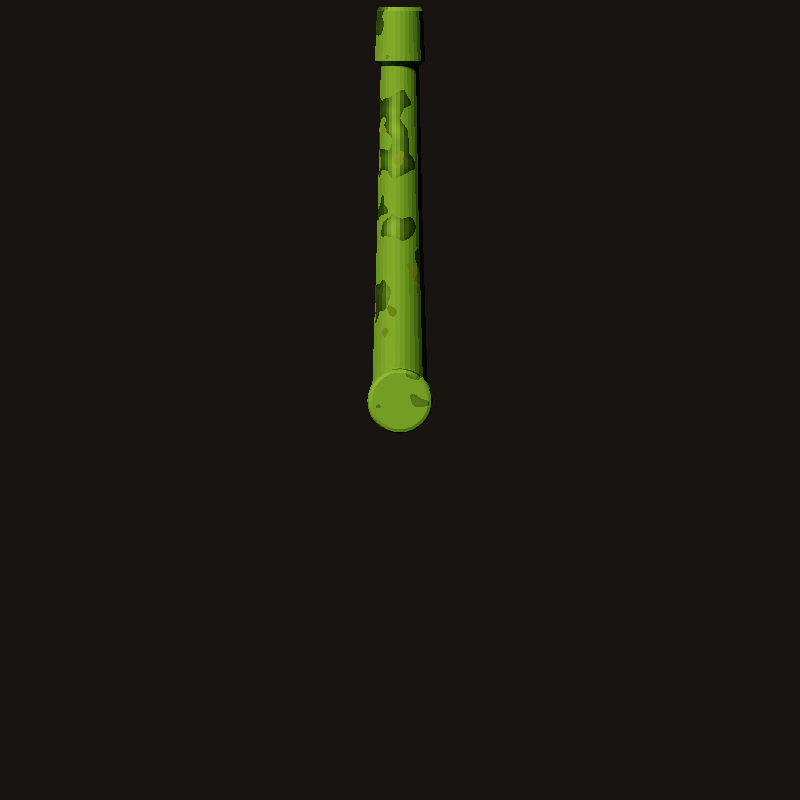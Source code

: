 # Source: amb_gun.blend  (saved by Blender 2.79.0; exported with 4.5.12 LTS)
import bpy
from mathutils import Matrix  # noqa: F401  (used for matrix-valued properties, if any)

bpy.ops.wm.read_factory_settings(use_empty=True)
scene = bpy.context.scene
scene.name = 'Scene'

# ---- collections
col_collection_1 = bpy.data.collections.new('Collection 1'); scene.collection.children.link(col_collection_1)

# ---- materials (node trees are filled in below, after node groups)
mat_military = bpy.data.materials.new('Military')
mat_military.alpha_threshold = 0.0
mat_military.roughness = 0.5

# ---- material node trees
mat_military.use_nodes = True; mat_military.node_tree.nodes.clear()
_N = mat_military.node_tree.nodes; _L = mat_military.node_tree.links
n0 = _N.new('ShaderNodeMapping'); n0.name = 'Mapping'; n0.location = (-1004, 322)
n1 = _N.new('ShaderNodeTexCoord'); n1.name = 'Texture Coordinate'; n1.location = (-1214, 305)
n2 = _N.new('ShaderNodeMapping'); n2.name = 'Mapping.001'; n2.location = (-999, -97)
n2.inputs[1].default_value = (10.3, 4.7, -14.8)
n3 = _N.new('ShaderNodeTexCoord'); n3.name = 'Texture Coordinate.001'; n3.location = (-1209, -114)
n4 = _N.new('ShaderNodeTexNoise'); n4.name = 'Noise Texture'; n4.location = (-714, 261)
n5 = _N.new('ShaderNodeTexNoise'); n5.name = 'Noise Texture.001'; n5.location = (-709, -158)
n6 = _N.new('ShaderNodeMath'); n6.name = 'Math'; n6.location = (-479, 111)
n6.operation = 'LESS_THAN'
n6.inputs[1].default_value = 0.56
n7 = _N.new('ShaderNodeOutputMaterial'); n7.name = 'Material Output'; n7.location = (692, 292)
n8 = _N.new('ShaderNodeMath'); n8.name = 'Math.001'; n8.location = (-251, 161)
n8.use_clamp = True
n9 = _N.new('ShaderNodeMix'); n9.name = 'Mix'; n9.location = (15, 268)
n9.data_type = 'RGBA'
n9.inputs[6].default_value = (0.2594, 0.06323, 0.0, 1.0)
n9.inputs[7].default_value = (0.122, 0.2594, 0.01491, 1.0)
n10 = _N.new('ShaderNodeMath'); n10.name = 'Math.005'; n10.location = (-31, 103)
n10.operation = 'SUBTRACT'
n10.use_clamp = True
n11 = _N.new('ShaderNodeMath'); n11.name = 'Math.002'; n11.location = (-504, -100)
n11.operation = 'LESS_THAN'
n11.inputs[1].default_value = 0.66
n12 = _N.new('ShaderNodeInvert'); n12.name = 'Invert'; n12.location = (-57, -119)
n12.inputs[0].default_value = 0.6818
n13 = _N.new('ShaderNodeMath'); n13.name = 'Math.003'; n13.location = (-315, -139)
n13.use_clamp = True
n13.inputs[1].default_value = 0.8
n14 = _N.new('ShaderNodeMath'); n14.name = 'Math.004'; n14.location = (177, 38)
n15 = _N.new('ShaderNodeBsdfPrincipled'); n15.name = 'Principled BSDF'; n15.location = (410, 209)
n15.width = 150
n15.subsurface_method = 'BURLEY'
n15.inputs[1].default_value = 1.0
n15.inputs[3].default_value = 1.45
n15.inputs[9].default_value = (1.0, 1.0, 1.0)
n15.inputs[13].default_value = 1.0
_L.new(n0.outputs[0], n4.inputs[0])
_L.new(n1.outputs[3], n0.inputs[0])
_L.new(n4.outputs[0], n6.inputs[0])
_L.new(n6.outputs[0], n8.inputs[0])
_L.new(n8.outputs[0], n10.inputs[0])
_L.new(n4.outputs[0], n8.inputs[1])
_L.new(n2.outputs[0], n5.inputs[0])
_L.new(n3.outputs[3], n2.inputs[0])
_L.new(n11.outputs[0], n13.inputs[0])
_L.new(n5.outputs[0], n11.inputs[0])
_L.new(n13.outputs[0], n9.inputs[0])
_L.new(n9.outputs[2], n15.inputs[0])
_L.new(n14.outputs[0], n15.inputs[2])
_L.new(n10.outputs[0], n14.inputs[0])
_L.new(n11.outputs[0], n12.inputs[1])
_L.new(n12.outputs[0], n14.inputs[1])
_L.new(n15.outputs[0], n7.inputs[0])
n7.is_active_output = True

# ---- world
world_world = bpy.data.worlds.new('World'); scene.world = world_world
world_world.use_nodes = True; world_world.node_tree.nodes.clear()
_N = world_world.node_tree.nodes; _L = world_world.node_tree.links
n0 = _N.new('ShaderNodeOutputWorld'); n0.name = 'World Output'; n0.location = (300, 300)
n1 = _N.new('ShaderNodeBackground'); n1.name = 'Background'; n1.location = (10, 300)
n1.inputs[1].default_value = 0.01
n2 = _N.new('ShaderNodeTexSky'); n2.name = 'Sky Texture'; n2.location = (-190, 300)
n2.sky_type = 'PREETHAM'
n2.sun_direction = (-0.8873, 0.3676, 0.2786)
n2.sun_elevation = 1.571
_L.new(n1.outputs[0], n0.inputs[0])
_L.new(n2.outputs[0], n1.inputs[0])
n0.is_active_output = True
world_world.color = (0.05088, 0.05088, 0.05088)
world_world.use_sun_shadow = False
world_world.sun_shadow_jitter_overblur = 0.0
world_world.cycles.sampling_method = 'MANUAL'

# ---- cameras
cam_camera_001 = bpy.data.cameras.new('Camera.001')
cam_camera_001.type = 'ORTHO'
cam_camera_001.clip_end = 100.0
cam_camera_001.lens = 35.0
cam_camera_001.sensor_width = 32.0
cam_camera_001.sensor_height = 18.0
cam_camera_001.ortho_scale = 3.2
cam_camera_001.display_size = 2.0
cam_camera_001.dof.focus_distance = 0.0

# ---- lights
light_sun = bpy.data.lights.new('Sun', 'SUN')
light_sun.transmission_factor = 0.0
light_sun.angle = 0.1993
light_sun.shadow_buffer_clip_start = 0.5
light_sun.shadow_soft_size = 0.1
light_sun.shadow_cascade_max_distance = 1000.0

# ---- meshes
me_cylinder_002 = bpy.data.meshes.new('Cylinder.002')
me_cylinder_002.from_pydata([(4.75e-08, 0.1129, -0.01462), (4.989e-08, 0.08977, 0.7289), (0.02203, 0.1108, -0.01462), (0.01751, 0.08805, 0.7289), (0.04321, 0.1043, -0.01462), (0.03436, 0.08294, 0.7289), (0.06274, 0.09389, -0.01462), (0.04988, 0.07464, 0.7289), (0.07985, 0.07985, -0.01462), (0.06348, 0.06348, 0.7289), (0.09389, 0.06274, -0.01462), (0.07464, 0.04988, 0.7289), (0.1043, 0.04321, -0.01462), (0.08294, 0.03436, 0.7289), (0.1108, 0.02203, -0.01462), (0.08805, 0.01751, 0.7289), (0.1129, 2.911e-07, -0.01462), (0.08977, 2.977e-07, 0.7289), (0.1108, -0.02203, -0.01462), (0.08805, -0.01751, 0.7289), (0.1043, -0.04321, -0.01462), (0.08294, -0.03435, 0.7289), (0.09389, -0.06273, -0.01462), (0.07464, -0.04988, 0.7289), (0.07985, -0.07985, -0.01462), (0.06348, -0.06348, 0.7289), (0.06274, -0.09389, -0.01462), (0.04988, -0.07464, 0.7289), (0.04321, -0.1043, -0.01462), (0.03436, -0.08294, 0.7289), (0.02203, -0.1108, -0.01462), (0.01751, -0.08805, 0.7289), (1.071e-08, -0.1129, -0.01462), (2.064e-08, -0.08977, 0.7289), (-0.02203, -0.1108, -0.01462), (-0.01751, -0.08805, 0.7289), (-0.04321, -0.1043, -0.01462), (-0.03436, -0.08294, 0.7289), (-0.06274, -0.09389, -0.01462), (-0.04988, -0.07464, 0.7289), (-0.07985, -0.07985, -0.01462), (-0.06348, -0.06348, 0.7289), (-0.09389, -0.06273, -0.01462), (-0.07464, -0.04988, 0.7289), (-0.1043, -0.04321, -0.01462), (-0.08294, -0.03435, 0.7289), (-0.1108, -0.02203, -0.01462), (-0.08805, -0.01751, 0.7289), (-0.1129, 3.916e-07, -0.01462), (-0.08977, 3.776e-07, 0.7289), (-0.1108, 0.02203, -0.01462), (-0.08805, 0.01751, 0.7289), (-0.1043, 0.04321, -0.01462), (-0.08294, 0.03436, 0.7289), (-0.09389, 0.06274, -0.01462), (-0.07464, 0.04988, 0.7289), (-0.07985, 0.07985, -0.01462), (-0.06348, 0.06348, 0.7289), (-0.06273, 0.09389, -0.01462), (-0.04988, 0.07464, 0.7289), (-0.04321, 0.1043, -0.01462), (-0.03435, 0.08294, 0.7289), (-0.02203, 0.1108, -0.01462), (-0.01751, 0.08805, 0.7289), (0.01498, 0.07532, 1.341), (-2.199e-07, 0.0768, 1.341), (0.02939, 0.07095, 1.341), (0.04267, 0.06386, 1.341), (0.05431, 0.05431, 1.341), (0.06386, 0.04267, 1.341), (0.07095, 0.02939, 1.341), (0.07532, 0.01498, 1.341), (0.0768, 3.017e-07, 1.341), (0.07532, -0.01498, 1.341), (0.07095, -0.02939, 1.341), (0.06386, -0.04267, 1.341), (0.05431, -0.0543, 1.341), (0.04267, -0.06386, 1.341), (0.02939, -0.07095, 1.341), (0.01498, -0.07532, 1.341), (-2.45e-07, -0.0768, 1.341), (-0.01498, -0.07532, 1.341), (-0.02939, -0.07095, 1.341), (-0.04267, -0.06386, 1.341), (-0.05431, -0.0543, 1.341), (-0.06386, -0.04267, 1.341), (-0.07095, -0.02939, 1.341), (-0.07532, -0.01498, 1.341), (-0.0768, 3.7e-07, 1.341), (-0.07532, 0.01498, 1.341), (-0.07095, 0.02939, 1.341), (-0.06386, 0.04267, 1.341), (-0.05431, 0.05431, 1.341), (-0.04267, 0.06386, 1.341), (-0.02939, 0.07095, 1.341), (-0.01498, 0.07532, 1.341), (0.0196, 0.09855, 1.359), (-2.108e-07, 0.1005, 1.359), (0.03845, 0.09284, 1.359), (0.05583, 0.08355, 1.359), (0.07105, 0.07105, 1.359), (0.08355, 0.05583, 1.359), (0.09284, 0.03845, 1.359), (0.09855, 0.0196, 1.359), (0.1005, 2.95e-07, 1.359), (0.09855, -0.0196, 1.359), (0.09284, -0.03845, 1.359), (0.08355, -0.05583, 1.359), (0.07105, -0.07105, 1.359), (0.05583, -0.08355, 1.359), (0.03845, -0.09284, 1.359), (0.0196, -0.09855, 1.359), (-2.435e-07, -0.1005, 1.359), (-0.0196, -0.09855, 1.359), (-0.03845, -0.09284, 1.359), (-0.05583, -0.08355, 1.359), (-0.07105, -0.07105, 1.359), (-0.08355, -0.05583, 1.359), (-0.09284, -0.03845, 1.359), (-0.09855, -0.0196, 1.359), (-0.1005, 3.844e-07, 1.359), (-0.09855, 0.0196, 1.359), (-0.09284, 0.03845, 1.359), (-0.08355, 0.05583, 1.359), (-0.07105, 0.07105, 1.359), (-0.05583, 0.08355, 1.359), (-0.03845, 0.09284, 1.359), (-0.0196, 0.09855, 1.359), (0.01803, 0.09064, 1.559), (-2.447e-07, 0.09242, 1.559), (0.03537, 0.08538, 1.559), (0.05135, 0.07684, 1.559), (0.06535, 0.06535, 1.559), (0.07684, 0.05135, 1.559), (0.08538, 0.03537, 1.559), (0.09064, 0.01803, 1.559), (0.09242, 2.971e-07, 1.559), (0.09064, -0.01803, 1.559), (0.08538, -0.03537, 1.559), (0.07684, -0.05135, 1.559), (0.06535, -0.06535, 1.559), (0.05135, -0.07684, 1.559), (0.03537, -0.08538, 1.559), (0.01803, -0.09064, 1.559), (-2.748e-07, -0.09242, 1.559), (-0.01803, -0.09064, 1.559), (-0.03537, -0.08538, 1.559), (-0.05135, -0.07684, 1.559), (-0.06535, -0.06535, 1.559), (-0.07684, -0.05135, 1.559), (-0.08538, -0.03537, 1.559), (-0.09064, -0.01803, 1.559), (-0.09242, 3.794e-07, 1.559), (-0.09064, 0.01803, 1.559), (-0.08538, 0.03537, 1.559), (-0.07684, 0.05135, 1.559), (-0.06535, 0.06535, 1.559), (-0.05135, 0.07684, 1.559), (-0.03537, 0.08538, 1.559), (-0.01803, 0.09064, 1.559), (0.01616, 0.08123, 1.575), (-2.414e-07, 0.08282, 1.575), (0.03169, 0.07652, 1.575), (0.04601, 0.06886, 1.575), (0.05856, 0.05856, 1.575), (0.06886, 0.04601, 1.575), (0.07652, 0.03169, 1.575), (0.08123, 0.01616, 1.575), (0.08282, 3e-07, 1.575), (0.08123, -0.01616, 1.575), (0.07652, -0.03169, 1.575), (0.06886, -0.04601, 1.575), (0.05856, -0.05856, 1.575), (0.04601, -0.06886, 1.575), (0.03169, -0.07652, 1.575), (0.01616, -0.08123, 1.575), (-2.684e-07, -0.08282, 1.575), (-0.01616, -0.08123, 1.575), (-0.03169, -0.07652, 1.575), (-0.04601, -0.06886, 1.575), (-0.05856, -0.05856, 1.575), (-0.06886, -0.04601, 1.575), (-0.07652, -0.03169, 1.575), (-0.08123, -0.01616, 1.575), (-0.08282, 3.737e-07, 1.575), (-0.08123, 0.01616, 1.575), (-0.07652, 0.03169, 1.575), (-0.06886, 0.04601, 1.575), (-0.05856, 0.05856, 1.575), (-0.04601, 0.06886, 1.575), (-0.03169, 0.07652, 1.575), (-0.01616, 0.08123, 1.575), (0.01294, 0.06506, 1.566), (-2.441e-07, 0.06633, 1.566), (0.02538, 0.06128, 1.566), (0.03685, 0.05515, 1.566), (0.0469, 0.0469, 1.566), (0.05515, 0.03685, 1.566), (0.06128, 0.02538, 1.566), (0.06505, 0.01294, 1.566), (0.06633, 3.045e-07, 1.566), (0.06505, -0.01294, 1.566), (0.06128, -0.02538, 1.566), (0.05515, -0.03685, 1.566), (0.0469, -0.0469, 1.566), (0.03685, -0.05515, 1.566), (0.02538, -0.06128, 1.566), (0.01294, -0.06505, 1.566), (-2.657e-07, -0.06633, 1.566), (-0.01294, -0.06505, 1.566), (-0.02538, -0.06128, 1.566), (-0.03685, -0.05515, 1.566), (-0.0469, -0.0469, 1.566), (-0.05515, -0.03685, 1.566), (-0.06128, -0.02538, 1.566), (-0.06506, -0.01294, 1.566), (-0.06633, 3.635e-07, 1.566), (-0.06506, 0.01294, 1.566), (-0.06128, 0.02538, 1.566), (-0.05515, 0.03685, 1.566), (-0.0469, 0.0469, 1.566), (-0.03685, 0.05515, 1.566), (-0.02538, 0.06128, 1.566), (-0.01294, 0.06506, 1.566), (0.01294, 0.06506, 1.436), (-2.882e-07, 0.06633, 1.436), (0.02538, 0.06128, 1.436), (0.03685, 0.05515, 1.436), (0.0469, 0.0469, 1.436), (0.05515, 0.03685, 1.436), (0.06128, 0.02538, 1.436), (0.06505, 0.01294, 1.436), (0.06633, 3.045e-07, 1.436), (0.06505, -0.01294, 1.436), (0.06128, -0.02538, 1.436), (0.05515, -0.03685, 1.436), (0.0469, -0.0469, 1.436), (0.03685, -0.05515, 1.436), (0.02538, -0.06128, 1.436), (0.01294, -0.06505, 1.436), (-3.098e-07, -0.06633, 1.436), (-0.01294, -0.06505, 1.436), (-0.02538, -0.06128, 1.436), (-0.03685, -0.05515, 1.436), (-0.0469, -0.0469, 1.436), (-0.05515, -0.03685, 1.436), (-0.06128, -0.02538, 1.436), (-0.06506, -0.01294, 1.436), (-0.06633, 3.635e-07, 1.436), (-0.06506, 0.01294, 1.436), (-0.06128, 0.02538, 1.436), (-0.05515, 0.03685, 1.436), (-0.0469, 0.0469, 1.436), (-0.03685, 0.05515, 1.436), (-0.02538, 0.06128, 1.436), (-0.01294, 0.06506, 1.436)], [], [(0, 1, 3, 2), (2, 3, 5, 4), (4, 5, 7, 6), (6, 7, 9, 8), (8, 9, 11, 10), (10, 11, 13, 12), (12, 13, 15, 14), (14, 15, 17, 16), (16, 17, 19, 18), (18, 19, 21, 20), (20, 21, 23, 22), (22, 23, 25, 24), (24, 25, 27, 26), (26, 27, 29, 28), (28, 29, 31, 30), (30, 31, 33, 32), (32, 33, 35, 34), (34, 35, 37, 36), (36, 37, 39, 38), (38, 39, 41, 40), (40, 41, 43, 42), (42, 43, 45, 44), (44, 45, 47, 46), (46, 47, 49, 48), (48, 49, 51, 50), (50, 51, 53, 52), (52, 53, 55, 54), (54, 55, 57, 56), (56, 57, 59, 58), (58, 59, 61, 60), (11, 9, 68, 69), (60, 61, 63, 62), (62, 63, 1, 0), (0, 2, 4, 6, 8, 10, 12, 14, 16, 18, 20, 22, 24, 26, 28, 30, 32, 34, 36, 38, 40, 42, 44, 46, 48, 50, 52, 54, 56, 58, 60, 62), (76, 75, 107, 108), (29, 27, 77, 78), (47, 45, 86, 87), (3, 1, 65, 64), (1, 63, 95, 65), (21, 19, 73, 74), (39, 37, 82, 83), (57, 55, 91, 92), (13, 11, 69, 70), (31, 29, 78, 79), (49, 47, 87, 88), (5, 3, 64, 66), (23, 21, 74, 75), (41, 39, 83, 84), (59, 57, 92, 93), (15, 13, 70, 71), (33, 31, 79, 80), (51, 49, 88, 89), (7, 5, 66, 67), (25, 23, 75, 76), (43, 41, 84, 85), (61, 59, 93, 94), (17, 15, 71, 72), (35, 33, 80, 81), (53, 51, 89, 90), (9, 7, 67, 68), (27, 25, 76, 77), (45, 43, 85, 86), (63, 61, 94, 95), (19, 17, 72, 73), (37, 35, 81, 82), (55, 53, 90, 91), (111, 110, 142, 143), (90, 89, 121, 122), (77, 76, 108, 109), (91, 90, 122, 123), (78, 77, 109, 110), (64, 65, 97, 96), (92, 91, 123, 124), (79, 78, 110, 111), (66, 64, 96, 98), (93, 92, 124, 125), (80, 79, 111, 112), (67, 66, 98, 99), (94, 93, 125, 126), (81, 80, 112, 113), (68, 67, 99, 100), (95, 94, 126, 127), (82, 81, 113, 114), (69, 68, 100, 101), (65, 95, 127, 97), (83, 82, 114, 115), (70, 69, 101, 102), (84, 83, 115, 116), (71, 70, 102, 103), (85, 84, 116, 117), (72, 71, 103, 104), (86, 85, 117, 118), (73, 72, 104, 105), (87, 86, 118, 119), (74, 73, 105, 106), (88, 87, 119, 120), (75, 74, 106, 107), (89, 88, 120, 121), (146, 145, 177, 178), (98, 96, 128, 130), (125, 124, 156, 157), (112, 111, 143, 144), (99, 98, 130, 131), (126, 125, 157, 158), (113, 112, 144, 145), (100, 99, 131, 132), (127, 126, 158, 159), (114, 113, 145, 146), (101, 100, 132, 133), (97, 127, 159, 129), (115, 114, 146, 147), (102, 101, 133, 134), (116, 115, 147, 148), (103, 102, 134, 135), (117, 116, 148, 149), (104, 103, 135, 136), (118, 117, 149, 150), (105, 104, 136, 137), (119, 118, 150, 151), (106, 105, 137, 138), (120, 119, 151, 152), (107, 106, 138, 139), (121, 120, 152, 153), (108, 107, 139, 140), (122, 121, 153, 154), (109, 108, 140, 141), (123, 122, 154, 155), (110, 109, 141, 142), (96, 97, 129, 128), (124, 123, 155, 156), (181, 180, 212, 213), (133, 132, 164, 165), (129, 159, 191, 161), (147, 146, 178, 179), (134, 133, 165, 166), (148, 147, 179, 180), (135, 134, 166, 167), (149, 148, 180, 181), (136, 135, 167, 168), (150, 149, 181, 182), (137, 136, 168, 169), (151, 150, 182, 183), (138, 137, 169, 170), (152, 151, 183, 184), (139, 138, 170, 171), (153, 152, 184, 185), (140, 139, 171, 172), (154, 153, 185, 186), (141, 140, 172, 173), (155, 154, 186, 187), (142, 141, 173, 174), (128, 129, 161, 160), (156, 155, 187, 188), (143, 142, 174, 175), (130, 128, 160, 162), (157, 156, 188, 189), (144, 143, 175, 176), (131, 130, 162, 163), (158, 157, 189, 190), (145, 144, 176, 177), (132, 131, 163, 164), (159, 158, 190, 191), (216, 215, 247, 248), (168, 167, 199, 200), (182, 181, 213, 214), (169, 168, 200, 201), (183, 182, 214, 215), (170, 169, 201, 202), (184, 183, 215, 216), (171, 170, 202, 203), (185, 184, 216, 217), (172, 171, 203, 204), (186, 185, 217, 218), (173, 172, 204, 205), (187, 186, 218, 219), (174, 173, 205, 206), (160, 161, 193, 192), (188, 187, 219, 220), (175, 174, 206, 207), (162, 160, 192, 194), (189, 188, 220, 221), (176, 175, 207, 208), (163, 162, 194, 195), (190, 189, 221, 222), (177, 176, 208, 209), (164, 163, 195, 196), (191, 190, 222, 223), (178, 177, 209, 210), (165, 164, 196, 197), (161, 191, 223, 193), (179, 178, 210, 211), (166, 165, 197, 198), (180, 179, 211, 212), (167, 166, 198, 199), (224, 225, 255, 254, 253, 252, 251, 250, 249, 248, 247, 246, 245, 244, 243, 242, 241, 240, 239, 238, 237, 236, 235, 234, 233, 232, 231, 230, 229, 228, 227, 226), (203, 202, 234, 235), (217, 216, 248, 249), (204, 203, 235, 236), (218, 217, 249, 250), (205, 204, 236, 237), (219, 218, 250, 251), (206, 205, 237, 238), (192, 193, 225, 224), (220, 219, 251, 252), (207, 206, 238, 239), (194, 192, 224, 226), (221, 220, 252, 253), (208, 207, 239, 240), (195, 194, 226, 227), (222, 221, 253, 254), (209, 208, 240, 241), (196, 195, 227, 228), (223, 222, 254, 255), (210, 209, 241, 242), (197, 196, 228, 229), (193, 223, 255, 225), (211, 210, 242, 243), (198, 197, 229, 230), (212, 211, 243, 244), (199, 198, 230, 231), (213, 212, 244, 245), (200, 199, 231, 232), (214, 213, 245, 246), (201, 200, 232, 233), (215, 214, 246, 247), (202, 201, 233, 234)])
me_cylinder_002.materials.append(mat_military)
me_cylinder_002.use_remesh_preserve_volume = False
me_cylinder_002.use_remesh_preserve_attributes = False
me_cylinder_002.use_mirror_vertex_groups = False
me_cylinder_002.update()
me_cylinder_001 = bpy.data.meshes.new('Cylinder.001')
me_cylinder_001.from_pydata([(4.656e-08, 0.1306, -0.1306), (0.02547, 0.1281, -0.1306), (0.04997, 0.1206, -0.1306), (0.07254, 0.1086, -0.1306), (0.09233, 0.09233, -0.1306), (0.1086, 0.07254, -0.1306), (0.1206, 0.04997, -0.1306), (0.1281, 0.02547, -0.1306), (0.1306, 2.868e-07, -0.1306), (0.1281, -0.02547, -0.1306), (0.1206, -0.04997, -0.1306), (0.1086, -0.07254, -0.1306), (0.09233, -0.09233, -0.1306), (0.07254, -0.1086, -0.1306), (0.04997, -0.1206, -0.1306), (0.02547, -0.1281, -0.1306), (4.011e-09, -0.1306, -0.1306), (-0.02547, -0.1281, -0.1306), (-0.04997, -0.1206, -0.1306), (-0.07254, -0.1086, -0.1306), (-0.09233, -0.09233, -0.1306), (-0.1086, -0.07254, -0.1306), (-0.1206, -0.04997, -0.1306), (-0.1281, -0.02547, -0.1306), (-0.1306, 4.03e-07, -0.1306), (-0.1281, 0.02547, -0.1306), (-0.1206, 0.04997, -0.1306), (-0.1086, 0.07254, -0.1306), (-0.09233, 0.09233, -0.1306), (-0.07254, 0.1086, -0.1306), (-0.04997, 0.1206, -0.1306), (-0.02547, 0.1281, -0.1306), (1.839e-08, 0.1128, 0.1306), (4.656e-08, 0.1306, 0.1128), (3.832e-08, 0.1254, 0.1254), (0.022, 0.1106, 0.1306), (0.02547, 0.1281, 0.1128), (0.02446, 0.123, 0.1254), (0.04315, 0.1042, 0.1306), (0.04997, 0.1206, 0.1128), (0.04797, 0.1158, 0.1254), (0.06265, 0.09376, 0.1306), (0.07254, 0.1086, 0.1128), (0.06965, 0.1042, 0.1254), (0.07974, 0.07974, 0.1306), (0.09233, 0.09233, 0.1128), (0.08864, 0.08864, 0.1254), (0.09376, 0.06265, 0.1306), (0.1086, 0.07254, 0.1128), (0.1042, 0.06965, 0.1254), (0.1042, 0.04315, 0.1306), (0.1206, 0.04997, 0.1128), (0.1158, 0.04797, 0.1254), (0.1106, 0.022, 0.1306), (0.1281, 0.02547, 0.1128), (0.123, 0.02446, 0.1254), (0.1128, 3.274e-07, 0.1306), (0.1306, 2.868e-07, 0.1128), (0.1254, 2.987e-07, 0.1254), (0.1106, -0.022, 0.1306), (0.1281, -0.02547, 0.1128), (0.123, -0.02446, 0.1254), (0.1042, -0.04315, 0.1306), (0.1206, -0.04997, 0.1128), (0.1158, -0.04797, 0.1254), (0.09376, -0.06265, 0.1306), (0.1086, -0.07254, 0.1128), (0.1042, -0.06965, 0.1254), (0.07974, -0.07973, 0.1306), (0.09233, -0.09233, 0.1128), (0.08864, -0.08864, 0.1254), (0.06265, -0.09376, 0.1306), (0.07254, -0.1086, 0.1128), (0.06965, -0.1042, 0.1254), (0.04315, -0.1042, 0.1306), (0.04997, -0.1206, 0.1128), (0.04797, -0.1158, 0.1254), (0.022, -0.1106, 0.1306), (0.02547, -0.1281, 0.1128), (0.02446, -0.1229, 0.1254), (3.492e-09, -0.1128, 0.1306), (4.011e-09, -0.1306, 0.1128), (3.871e-09, -0.1254, 0.1254), (-0.022, -0.1106, 0.1306), (-0.02547, -0.1281, 0.1128), (-0.02446, -0.1229, 0.1254), (-0.04315, -0.1042, 0.1306), (-0.04997, -0.1206, 0.1128), (-0.04797, -0.1158, 0.1254), (-0.06265, -0.09376, 0.1306), (-0.07254, -0.1086, 0.1128), (-0.06965, -0.1042, 0.1254), (-0.07974, -0.07973, 0.1306), (-0.09233, -0.09233, 0.1128), (-0.08864, -0.08864, 0.1254), (-0.09376, -0.06265, 0.1306), (-0.1086, -0.07254, 0.1128), (-0.1042, -0.06965, 0.1254), (-0.1042, -0.04315, 0.1306), (-0.1206, -0.04997, 0.1128), (-0.1158, -0.04797, 0.1254), (-0.1106, -0.022, 0.1306), (-0.1281, -0.02547, 0.1128), (-0.123, -0.02446, 0.1254), (-0.1128, 3.999e-07, 0.1306), (-0.1306, 4.03e-07, 0.1128), (-0.1254, 4.021e-07, 0.1254), (-0.1106, 0.022, 0.1306), (-0.1281, 0.02547, 0.1128), (-0.123, 0.02446, 0.1254), (-0.1042, 0.04315, 0.1306), (-0.1206, 0.04997, 0.1128), (-0.1158, 0.04797, 0.1254), (-0.09376, 0.06265, 0.1306), (-0.1086, 0.07254, 0.1128), (-0.1042, 0.06965, 0.1254), (-0.07973, 0.07974, 0.1306), (-0.09233, 0.09233, 0.1128), (-0.08864, 0.08864, 0.1254), (-0.06265, 0.09376, 0.1306), (-0.07254, 0.1086, 0.1128), (-0.06965, 0.1042, 0.1254), (-0.04315, 0.1042, 0.1306), (-0.04997, 0.1206, 0.1128), (-0.04797, 0.1158, 0.1254), (-0.022, 0.1106, 0.1306), (-0.02547, 0.1281, 0.1128), (-0.02446, 0.123, 0.1254)], [], [(31, 126, 33, 0), (2, 39, 42, 3), (3, 42, 45, 4), (4, 45, 48, 5), (5, 48, 51, 6), (6, 51, 54, 7), (7, 54, 57, 8), (8, 57, 60, 9), (9, 60, 63, 10), (10, 63, 66, 11), (11, 66, 69, 12), (12, 69, 72, 13), (13, 72, 75, 14), (14, 75, 78, 15), (15, 78, 81, 16), (16, 81, 84, 17), (17, 84, 87, 18), (18, 87, 90, 19), (19, 90, 93, 20), (20, 93, 96, 21), (21, 96, 99, 22), (22, 99, 102, 23), (23, 102, 105, 24), (24, 105, 108, 25), (25, 108, 111, 26), (26, 111, 114, 27), (27, 114, 117, 28), (28, 117, 120, 29), (29, 120, 123, 30), (30, 123, 126, 31), (0, 33, 36, 1), (1, 36, 39, 2), (0, 1, 2, 3, 4, 5, 6, 7, 8, 9, 10, 11, 12, 13, 14, 15, 16, 17, 18, 19, 20, 21, 22, 23, 24, 25, 26, 27, 28, 29, 30, 31), (36, 33, 34, 37), (37, 34, 32, 35), (39, 36, 37, 40), (40, 37, 35, 38), (42, 39, 40, 43), (43, 40, 38, 41), (45, 42, 43, 46), (46, 43, 41, 44), (48, 45, 46, 49), (49, 46, 44, 47), (51, 48, 49, 52), (52, 49, 47, 50), (54, 51, 52, 55), (55, 52, 50, 53), (57, 54, 55, 58), (58, 55, 53, 56), (60, 57, 58, 61), (61, 58, 56, 59), (63, 60, 61, 64), (64, 61, 59, 62), (66, 63, 64, 67), (67, 64, 62, 65), (69, 66, 67, 70), (70, 67, 65, 68), (72, 69, 70, 73), (73, 70, 68, 71), (75, 72, 73, 76), (76, 73, 71, 74), (78, 75, 76, 79), (79, 76, 74, 77), (81, 78, 79, 82), (82, 79, 77, 80), (84, 81, 82, 85), (85, 82, 80, 83), (87, 84, 85, 88), (88, 85, 83, 86), (90, 87, 88, 91), (91, 88, 86, 89), (93, 90, 91, 94), (94, 91, 89, 92), (96, 93, 94, 97), (97, 94, 92, 95), (99, 96, 97, 100), (100, 97, 95, 98), (102, 99, 100, 103), (103, 100, 98, 101), (105, 102, 103, 106), (106, 103, 101, 104), (108, 105, 106, 109), (109, 106, 104, 107), (111, 108, 109, 112), (112, 109, 107, 110), (114, 111, 112, 115), (115, 112, 110, 113), (117, 114, 115, 118), (118, 115, 113, 116), (120, 117, 118, 121), (121, 118, 116, 119), (123, 120, 121, 124), (124, 121, 119, 122), (126, 123, 124, 127), (127, 124, 122, 125), (33, 126, 127, 34), (34, 127, 125, 32), (35, 32, 125, 122, 119, 116, 113, 110, 107, 104, 101, 98, 95, 92, 89, 86, 83, 80, 77, 74, 71, 68, 65, 62, 59, 56, 53, 50, 47, 44, 41, 38)])
me_cylinder_001.materials.append(mat_military)
me_cylinder_001.use_remesh_preserve_volume = False
me_cylinder_001.use_remesh_preserve_attributes = False
me_cylinder_001.use_mirror_vertex_groups = False
me_cylinder_001.update()

# ---- objects
ob_cylinder_001 = bpy.data.objects.new('Cylinder.001', me_cylinder_002)
ob_cylinder = bpy.data.objects.new('Cylinder', me_cylinder_001)
ob_sun = bpy.data.objects.new('Sun', light_sun)
ob_camera = bpy.data.objects.new('Camera', cam_camera_001)

# ---- transforms, parenting, visibility, modifiers, constraints
ob_cylinder_001.location = (0.0, 0.0, 0.0)
ob_cylinder_001.lineart.crease_threshold = 0.0
ob_cylinder.location = (0.0, 0.0, 0.0)
ob_cylinder.rotation_euler = (1.571, -0.0, 0.0)
ob_cylinder.lineart.crease_threshold = 0.0
ob_sun.location = (-9.173, 2.389, 6.39)
ob_sun.rotation_euler = (-0.2496, -0.8937, 1.29)
ob_sun.lineart.crease_threshold = 0.0
ob_camera.location = (0.0, -17.99, 0.0)
ob_camera.rotation_euler = (1.571, -0.0, 0.0)
ob_camera.scale = (1.0, 1.0, 1.0)
ob_camera.lineart.crease_threshold = 0.0

# ---- collection membership
col_collection_1.objects.link(ob_cylinder_001)
col_collection_1.objects.link(ob_cylinder)
col_collection_1.objects.link(ob_sun)
col_collection_1.objects.link(ob_camera)

# ---- scene / render settings (as saved in the file)
scene.camera = ob_camera
scene.frame_start = 1; scene.frame_end = 250; scene.frame_set(1)
scene.render.engine = 'CYCLES'
scene.render.image_settings.color_depth = '16'
scene.render.resolution_x = 256
scene.render.resolution_y = 256
scene.render.fps = 30
scene.render.dither_intensity = 0.0
scene.render.film_transparent = True
scene.cycles.feature_set = 'EXPERIMENTAL'
scene.cycles.use_denoising = False
scene.cycles.samples = 2000
scene.cycles.sampling_pattern = 'TABULATED_SOBOL'
scene.cycles.light_sampling_threshold = 0.0
scene.cycles.use_adaptive_sampling = False
scene.cycles.use_light_tree = False
scene.cycles.blur_glossy = 0.0
scene.cycles.max_bounces = 5
scene.cycles.filter_width = 0.01
scene.cycles.sample_clamp_indirect = 50.0
scene.view_settings.view_transform = 'Filmic'
bpy.context.view_layer.update()

